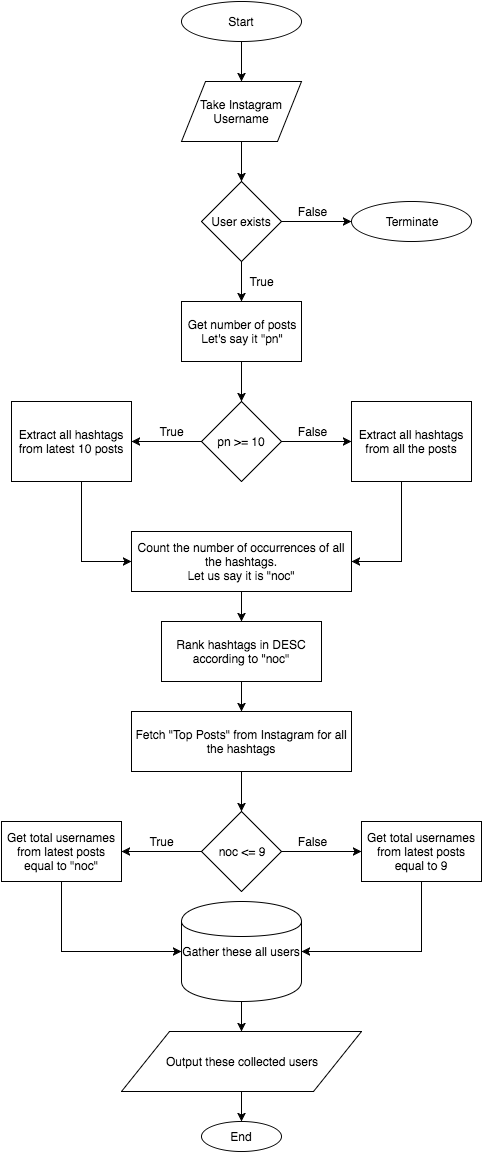

The diagram above was exported from draw.io. Its source (the exported page's mxGraphModel, read from the mxfile embedded in the PNG):
<mxGraphModel dx="801" dy="411" grid="1" gridSize="10" guides="1" tooltips="1" connect="1" arrows="1" fold="1" page="1" pageScale="1" pageWidth="826" pageHeight="1169" background="#ffffff" math="0" shadow="0">
  <root>
    <mxCell id="0" />
    <mxCell id="1" parent="0" />
    <mxCell id="6" style="edgeStyle=orthogonalEdgeStyle;rounded=0;html=1;entryX=0.5;entryY=0;jettySize=auto;orthogonalLoop=1;" edge="1" parent="1" source="4" target="5">
      <mxGeometry relative="1" as="geometry" />
    </mxCell>
    <mxCell id="4" value="Start" style="ellipse;whiteSpace=wrap;html=1;" vertex="1" parent="1">
      <mxGeometry x="380" y="10" width="120" height="40" as="geometry" />
    </mxCell>
    <mxCell id="8" style="edgeStyle=orthogonalEdgeStyle;rounded=0;html=1;jettySize=auto;orthogonalLoop=1;" edge="1" parent="1" source="5" target="7">
      <mxGeometry relative="1" as="geometry" />
    </mxCell>
    <mxCell id="5" value="Take Instagram Username" style="shape=parallelogram;whiteSpace=wrap;html=1;" vertex="1" parent="1">
      <mxGeometry x="380" y="90" width="120" height="60" as="geometry" />
    </mxCell>
    <mxCell id="10" style="edgeStyle=orthogonalEdgeStyle;rounded=0;html=1;entryX=0.5;entryY=0;jettySize=auto;orthogonalLoop=1;" edge="1" parent="1" source="7" target="9">
      <mxGeometry relative="1" as="geometry" />
    </mxCell>
    <mxCell id="15" style="edgeStyle=orthogonalEdgeStyle;rounded=0;html=1;entryX=0;entryY=0.5;jettySize=auto;orthogonalLoop=1;" edge="1" parent="1" source="7" target="13">
      <mxGeometry relative="1" as="geometry" />
    </mxCell>
    <mxCell id="7" value="User exists" style="rhombus;whiteSpace=wrap;html=1;" vertex="1" parent="1">
      <mxGeometry x="400" y="190" width="80" height="80" as="geometry" />
    </mxCell>
    <mxCell id="18" style="edgeStyle=orthogonalEdgeStyle;rounded=0;html=1;jettySize=auto;orthogonalLoop=1;" edge="1" parent="1" source="9" target="17">
      <mxGeometry relative="1" as="geometry" />
    </mxCell>
    <mxCell id="9" value="Get number of posts&lt;div&gt;Let's say it &quot;pn&quot;&lt;/div&gt;" style="whiteSpace=wrap;html=1;" vertex="1" parent="1">
      <mxGeometry x="380" y="310" width="120" height="60" as="geometry" />
    </mxCell>
    <mxCell id="11" value="True" style="text;html=1;strokeColor=none;fillColor=none;align=center;verticalAlign=middle;whiteSpace=wrap;overflow=hidden;" vertex="1" parent="1">
      <mxGeometry x="440" y="280" width="40" height="20" as="geometry" />
    </mxCell>
    <mxCell id="13" value="Terminate" style="ellipse;whiteSpace=wrap;html=1;" vertex="1" parent="1">
      <mxGeometry x="550" y="210" width="120" height="40" as="geometry" />
    </mxCell>
    <mxCell id="16" value="False" style="text;html=1;strokeColor=none;fillColor=none;align=center;verticalAlign=middle;whiteSpace=wrap;overflow=hidden;" vertex="1" parent="1">
      <mxGeometry x="490" y="210" width="40" height="20" as="geometry" />
    </mxCell>
    <mxCell id="20" style="edgeStyle=orthogonalEdgeStyle;rounded=0;html=1;entryX=1;entryY=0.5;jettySize=auto;orthogonalLoop=1;" edge="1" parent="1" source="17" target="19">
      <mxGeometry relative="1" as="geometry" />
    </mxCell>
    <mxCell id="23" style="edgeStyle=orthogonalEdgeStyle;rounded=0;html=1;entryX=0;entryY=0.5;jettySize=auto;orthogonalLoop=1;" edge="1" parent="1" source="17" target="22">
      <mxGeometry relative="1" as="geometry" />
    </mxCell>
    <mxCell id="17" value="pn &amp;gt;= 10" style="rhombus;whiteSpace=wrap;html=1;" vertex="1" parent="1">
      <mxGeometry x="400" y="410" width="80" height="80" as="geometry" />
    </mxCell>
    <mxCell id="26" style="edgeStyle=orthogonalEdgeStyle;rounded=0;html=1;jettySize=auto;orthogonalLoop=1;entryX=0;entryY=0.5;" edge="1" parent="1" source="19" target="25">
      <mxGeometry relative="1" as="geometry">
        <mxPoint x="270" y="560" as="targetPoint" />
        <Array as="points">
          <mxPoint x="280" y="570" />
        </Array>
      </mxGeometry>
    </mxCell>
    <mxCell id="19" value="Extract all hashtags from latest 10 posts" style="whiteSpace=wrap;html=1;" vertex="1" parent="1">
      <mxGeometry x="210" y="410" width="120" height="80" as="geometry" />
    </mxCell>
    <mxCell id="21" value="True" style="text;html=1;strokeColor=none;fillColor=none;align=center;verticalAlign=middle;whiteSpace=wrap;overflow=hidden;" vertex="1" parent="1">
      <mxGeometry x="350" y="430" width="40" height="20" as="geometry" />
    </mxCell>
    <mxCell id="27" style="edgeStyle=orthogonalEdgeStyle;rounded=0;html=1;jettySize=auto;orthogonalLoop=1;entryX=1;entryY=0.5;" edge="1" parent="1" source="22" target="25">
      <mxGeometry relative="1" as="geometry">
        <mxPoint x="610" y="570" as="targetPoint" />
        <Array as="points">
          <mxPoint x="600" y="570" />
        </Array>
      </mxGeometry>
    </mxCell>
    <mxCell id="22" value="Extract all hashtags from all the posts" style="whiteSpace=wrap;html=1;" vertex="1" parent="1">
      <mxGeometry x="550" y="410" width="120" height="80" as="geometry" />
    </mxCell>
    <mxCell id="24" value="False" style="text;html=1;strokeColor=none;fillColor=none;align=center;verticalAlign=middle;whiteSpace=wrap;overflow=hidden;" vertex="1" parent="1">
      <mxGeometry x="490" y="430" width="40" height="20" as="geometry" />
    </mxCell>
    <mxCell id="29" style="edgeStyle=orthogonalEdgeStyle;rounded=0;html=1;entryX=0.5;entryY=0;jettySize=auto;orthogonalLoop=1;" edge="1" parent="1" source="25" target="28">
      <mxGeometry relative="1" as="geometry" />
    </mxCell>
    <mxCell id="25" value="Count the number of&amp;nbsp;occurrences of all the hashtags.&lt;div&gt;Let us say it is &quot;noc&quot;&lt;/div&gt;" style="whiteSpace=wrap;html=1;" vertex="1" parent="1">
      <mxGeometry x="330" y="540" width="220" height="60" as="geometry" />
    </mxCell>
    <mxCell id="31" style="edgeStyle=orthogonalEdgeStyle;rounded=0;html=1;entryX=0.5;entryY=0;jettySize=auto;orthogonalLoop=1;" edge="1" parent="1" source="28" target="30">
      <mxGeometry relative="1" as="geometry" />
    </mxCell>
    <mxCell id="28" value="Rank hashtags in DESC according to &quot;noc&quot;" style="whiteSpace=wrap;html=1;" vertex="1" parent="1">
      <mxGeometry x="360" y="630" width="160" height="60" as="geometry" />
    </mxCell>
    <mxCell id="33" style="edgeStyle=orthogonalEdgeStyle;rounded=0;html=1;entryX=0.5;entryY=0;jettySize=auto;orthogonalLoop=1;" edge="1" parent="1" source="30" target="32">
      <mxGeometry relative="1" as="geometry" />
    </mxCell>
    <mxCell id="30" value="Fetch &quot;Top Posts&quot; from Instagram for all the hashtags" style="whiteSpace=wrap;html=1;" vertex="1" parent="1">
      <mxGeometry x="330" y="720" width="220" height="60" as="geometry" />
    </mxCell>
    <mxCell id="35" style="edgeStyle=orthogonalEdgeStyle;rounded=0;html=1;entryX=1;entryY=0.5;jettySize=auto;orthogonalLoop=1;" edge="1" parent="1" source="32" target="34">
      <mxGeometry relative="1" as="geometry" />
    </mxCell>
    <mxCell id="38" style="edgeStyle=orthogonalEdgeStyle;rounded=0;html=1;entryX=0;entryY=0.5;jettySize=auto;orthogonalLoop=1;" edge="1" parent="1" source="32" target="37">
      <mxGeometry relative="1" as="geometry" />
    </mxCell>
    <mxCell id="32" value="noc &amp;lt;= 9" style="rhombus;whiteSpace=wrap;html=1;" vertex="1" parent="1">
      <mxGeometry x="400" y="820" width="80" height="80" as="geometry" />
    </mxCell>
    <mxCell id="43" style="edgeStyle=orthogonalEdgeStyle;rounded=0;html=1;entryX=0;entryY=0.5;jettySize=auto;orthogonalLoop=1;" edge="1" parent="1" source="34" target="42">
      <mxGeometry relative="1" as="geometry">
        <Array as="points">
          <mxPoint x="260" y="960" />
        </Array>
      </mxGeometry>
    </mxCell>
    <mxCell id="34" value="Get total usernames from latest posts equal to &quot;noc&quot;" style="whiteSpace=wrap;html=1;" vertex="1" parent="1">
      <mxGeometry x="200" y="830" width="120" height="60" as="geometry" />
    </mxCell>
    <mxCell id="36" value="True" style="text;html=1;strokeColor=none;fillColor=none;align=center;verticalAlign=middle;whiteSpace=wrap;overflow=hidden;" vertex="1" parent="1">
      <mxGeometry x="340" y="840" width="40" height="20" as="geometry" />
    </mxCell>
    <mxCell id="44" style="edgeStyle=orthogonalEdgeStyle;rounded=0;html=1;entryX=1;entryY=0.5;jettySize=auto;orthogonalLoop=1;" edge="1" parent="1" source="37" target="42">
      <mxGeometry relative="1" as="geometry">
        <Array as="points">
          <mxPoint x="620" y="960" />
        </Array>
      </mxGeometry>
    </mxCell>
    <mxCell id="37" value="Get total usernames from latest posts equal to 9" style="whiteSpace=wrap;html=1;" vertex="1" parent="1">
      <mxGeometry x="560" y="830" width="120" height="60" as="geometry" />
    </mxCell>
    <mxCell id="39" value="False" style="text;html=1;strokeColor=none;fillColor=none;align=center;verticalAlign=middle;whiteSpace=wrap;overflow=hidden;" vertex="1" parent="1">
      <mxGeometry x="490" y="840" width="40" height="20" as="geometry" />
    </mxCell>
    <mxCell id="49" style="edgeStyle=orthogonalEdgeStyle;rounded=0;html=1;entryX=0.5;entryY=0;jettySize=auto;orthogonalLoop=1;" edge="1" parent="1" source="41" target="46">
      <mxGeometry relative="1" as="geometry" />
    </mxCell>
    <mxCell id="41" value="Output these collected users" style="shape=parallelogram;whiteSpace=wrap;html=1;" vertex="1" parent="1">
      <mxGeometry x="320" y="1040" width="240" height="60" as="geometry" />
    </mxCell>
    <mxCell id="45" style="edgeStyle=orthogonalEdgeStyle;rounded=0;html=1;entryX=0.5;entryY=0;jettySize=auto;orthogonalLoop=1;" edge="1" parent="1" source="42" target="41">
      <mxGeometry relative="1" as="geometry" />
    </mxCell>
    <mxCell id="42" value="Gather these all users" style="shape=cylinder;whiteSpace=wrap;html=1;" vertex="1" parent="1">
      <mxGeometry x="380" y="910" width="120" height="100" as="geometry" />
    </mxCell>
    <mxCell id="46" value="End" style="ellipse;whiteSpace=wrap;html=1;" vertex="1" parent="1">
      <mxGeometry x="400" y="1130" width="80" height="30" as="geometry" />
    </mxCell>
  </root>
</mxGraphModel>